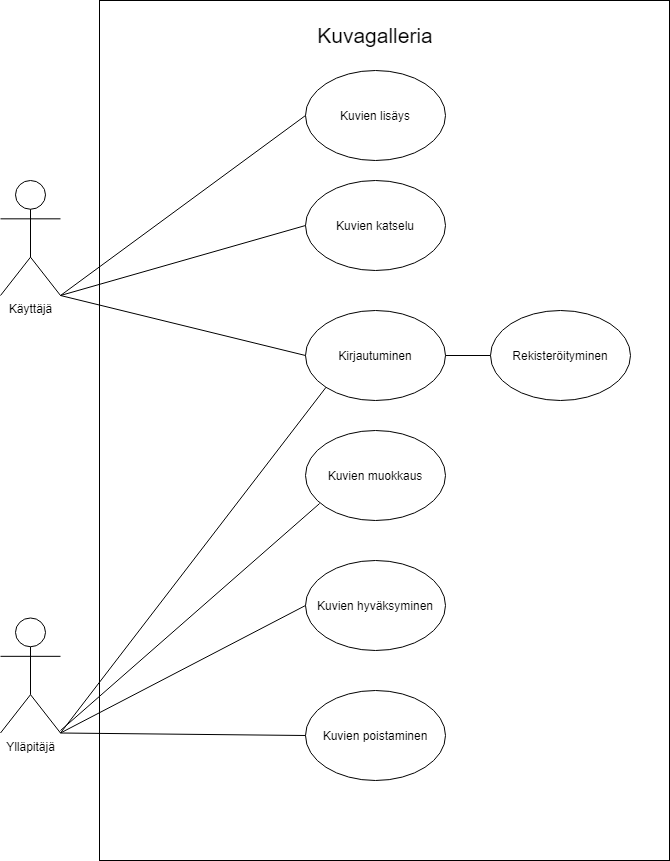

The diagram above was exported from draw.io. Its source (the exported page's mxGraphModel, read from the mxfile embedded in the PNG):
<mxGraphModel dx="1038" dy="580" grid="1" gridSize="10" guides="1" tooltips="1" connect="1" arrows="1" fold="1" page="1" pageScale="1" pageWidth="827" pageHeight="1169" math="0" shadow="0">
  <root>
    <mxCell id="0" />
    <mxCell id="1" parent="0" />
    <mxCell id="sVUxzUDLAn8-urgQVrGT-3" value="" style="rounded=0;whiteSpace=wrap;html=1;" parent="1" vertex="1">
      <mxGeometry x="129" y="70" width="570" height="860" as="geometry" />
    </mxCell>
    <mxCell id="sVUxzUDLAn8-urgQVrGT-5" value="Ylläpitäjä" style="shape=umlActor;verticalLabelPosition=bottom;verticalAlign=top;html=1;outlineConnect=0;" parent="1" vertex="1">
      <mxGeometry x="30" y="687.5" width="60" height="115" as="geometry" />
    </mxCell>
    <mxCell id="sVUxzUDLAn8-urgQVrGT-6" value="Käyttäjä" style="shape=umlActor;verticalLabelPosition=bottom;verticalAlign=top;html=1;outlineConnect=0;" parent="1" vertex="1">
      <mxGeometry x="30" y="250" width="60" height="115" as="geometry" />
    </mxCell>
    <mxCell id="sVUxzUDLAn8-urgQVrGT-12" value="&lt;font style=&quot;font-size: 21px&quot;&gt;Kuvagalleria&lt;/font&gt;" style="text;html=1;strokeColor=none;fillColor=none;align=center;verticalAlign=middle;whiteSpace=wrap;rounded=0;" parent="1" vertex="1">
      <mxGeometry x="327" y="70" width="156" height="70" as="geometry" />
    </mxCell>
    <mxCell id="sVUxzUDLAn8-urgQVrGT-15" value="Kuvien poistaminen" style="ellipse;whiteSpace=wrap;html=1;" parent="1" vertex="1">
      <mxGeometry x="335" y="760" width="140" height="90" as="geometry" />
    </mxCell>
    <mxCell id="sVUxzUDLAn8-urgQVrGT-16" value="Kuvien hyväksyminen" style="ellipse;whiteSpace=wrap;html=1;" parent="1" vertex="1">
      <mxGeometry x="335" y="630" width="140" height="90" as="geometry" />
    </mxCell>
    <mxCell id="sVUxzUDLAn8-urgQVrGT-17" value="Kuvien lisäys" style="ellipse;whiteSpace=wrap;html=1;" parent="1" vertex="1">
      <mxGeometry x="335" y="140" width="140" height="90" as="geometry" />
    </mxCell>
    <mxCell id="sVUxzUDLAn8-urgQVrGT-18" value="Kuvien katselu" style="ellipse;whiteSpace=wrap;html=1;" parent="1" vertex="1">
      <mxGeometry x="335" y="250" width="140" height="90" as="geometry" />
    </mxCell>
    <mxCell id="sVUxzUDLAn8-urgQVrGT-19" value="Kirjautuminen" style="ellipse;whiteSpace=wrap;html=1;" parent="1" vertex="1">
      <mxGeometry x="335" y="380" width="140" height="90" as="geometry" />
    </mxCell>
    <mxCell id="sVUxzUDLAn8-urgQVrGT-20" value="Kuvien muokkaus" style="ellipse;whiteSpace=wrap;html=1;" parent="1" vertex="1">
      <mxGeometry x="335" y="500" width="140" height="90" as="geometry" />
    </mxCell>
    <mxCell id="sVUxzUDLAn8-urgQVrGT-21" value="" style="endArrow=none;html=1;exitX=1;exitY=1;exitDx=0;exitDy=0;exitPerimeter=0;entryX=0;entryY=0.5;entryDx=0;entryDy=0;" parent="1" source="sVUxzUDLAn8-urgQVrGT-6" target="sVUxzUDLAn8-urgQVrGT-17" edge="1">
      <mxGeometry width="50" height="50" relative="1" as="geometry">
        <mxPoint x="90" y="410" as="sourcePoint" />
        <mxPoint x="100" y="400" as="targetPoint" />
      </mxGeometry>
    </mxCell>
    <mxCell id="sVUxzUDLAn8-urgQVrGT-23" value="" style="endArrow=none;html=1;exitX=1;exitY=1;exitDx=0;exitDy=0;exitPerimeter=0;entryX=0;entryY=0.5;entryDx=0;entryDy=0;" parent="1" source="sVUxzUDLAn8-urgQVrGT-5" target="sVUxzUDLAn8-urgQVrGT-15" edge="1">
      <mxGeometry width="50" height="50" relative="1" as="geometry">
        <mxPoint x="60" y="670" as="sourcePoint" />
        <mxPoint x="110" y="620" as="targetPoint" />
      </mxGeometry>
    </mxCell>
    <mxCell id="sVUxzUDLAn8-urgQVrGT-24" value="" style="endArrow=none;html=1;exitX=1;exitY=1;exitDx=0;exitDy=0;exitPerimeter=0;entryX=0;entryY=0.5;entryDx=0;entryDy=0;" parent="1" source="sVUxzUDLAn8-urgQVrGT-5" target="sVUxzUDLAn8-urgQVrGT-16" edge="1">
      <mxGeometry width="50" height="50" relative="1" as="geometry">
        <mxPoint x="60" y="670" as="sourcePoint" />
        <mxPoint x="110" y="620" as="targetPoint" />
      </mxGeometry>
    </mxCell>
    <mxCell id="sVUxzUDLAn8-urgQVrGT-25" value="" style="endArrow=none;html=1;exitX=0;exitY=0.5;exitDx=0;exitDy=0;entryX=1;entryY=1;entryDx=0;entryDy=0;entryPerimeter=0;" parent="1" source="sVUxzUDLAn8-urgQVrGT-18" target="sVUxzUDLAn8-urgQVrGT-6" edge="1">
      <mxGeometry width="50" height="50" relative="1" as="geometry">
        <mxPoint x="40" y="490" as="sourcePoint" />
        <mxPoint x="90" y="370" as="targetPoint" />
      </mxGeometry>
    </mxCell>
    <mxCell id="sVUxzUDLAn8-urgQVrGT-26" value="" style="endArrow=none;html=1;entryX=0.101;entryY=0.811;entryDx=0;entryDy=0;entryPerimeter=0;" parent="1" target="sVUxzUDLAn8-urgQVrGT-20" edge="1">
      <mxGeometry width="50" height="50" relative="1" as="geometry">
        <mxPoint x="90" y="800" as="sourcePoint" />
        <mxPoint x="450" y="450" as="targetPoint" />
      </mxGeometry>
    </mxCell>
    <mxCell id="sVUxzUDLAn8-urgQVrGT-27" value="" style="endArrow=none;html=1;exitX=1;exitY=1;exitDx=0;exitDy=0;exitPerimeter=0;entryX=0;entryY=0.5;entryDx=0;entryDy=0;" parent="1" source="sVUxzUDLAn8-urgQVrGT-6" target="sVUxzUDLAn8-urgQVrGT-19" edge="1">
      <mxGeometry width="50" height="50" relative="1" as="geometry">
        <mxPoint x="70" y="470" as="sourcePoint" />
        <mxPoint x="120" y="420" as="targetPoint" />
      </mxGeometry>
    </mxCell>
    <mxCell id="sVUxzUDLAn8-urgQVrGT-29" value="" style="endArrow=none;html=1;exitX=1;exitY=1;exitDx=0;exitDy=0;exitPerimeter=0;entryX=0;entryY=1;entryDx=0;entryDy=0;" parent="1" source="sVUxzUDLAn8-urgQVrGT-5" target="sVUxzUDLAn8-urgQVrGT-19" edge="1">
      <mxGeometry width="50" height="50" relative="1" as="geometry">
        <mxPoint x="80" y="690" as="sourcePoint" />
        <mxPoint x="130" y="640" as="targetPoint" />
      </mxGeometry>
    </mxCell>
    <mxCell id="fFZ8DJxmIjPeRdLw-q3O-2" value="Rekisteröityminen" style="ellipse;whiteSpace=wrap;html=1;" parent="1" vertex="1">
      <mxGeometry x="520" y="380" width="140" height="90" as="geometry" />
    </mxCell>
    <mxCell id="fFZ8DJxmIjPeRdLw-q3O-3" value="" style="endArrow=none;html=1;exitX=1;exitY=0.5;exitDx=0;exitDy=0;entryX=0;entryY=0.5;entryDx=0;entryDy=0;" parent="1" source="sVUxzUDLAn8-urgQVrGT-19" target="fFZ8DJxmIjPeRdLw-q3O-2" edge="1">
      <mxGeometry width="50" height="50" relative="1" as="geometry">
        <mxPoint x="490" y="450" as="sourcePoint" />
        <mxPoint x="540" y="400" as="targetPoint" />
      </mxGeometry>
    </mxCell>
  </root>
</mxGraphModel>